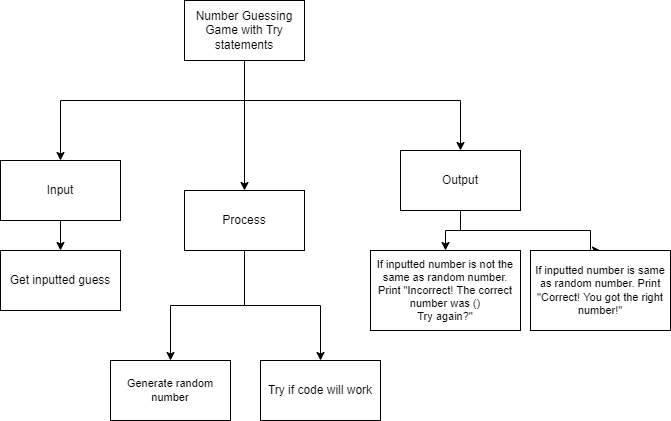

The diagram above was exported from draw.io. Its source (the exported page's mxGraphModel, read from the mxfile embedded in the PNG):
<mxGraphModel dx="690" dy="503" grid="1" gridSize="10" guides="1" tooltips="1" connect="1" arrows="1" fold="1" page="1" pageScale="1" pageWidth="827" pageHeight="1169" math="0" shadow="0">
  <root>
    <mxCell id="0" />
    <mxCell id="1" parent="0" />
    <mxCell id="3" style="edgeStyle=orthogonalEdgeStyle;html=1;entryX=0.5;entryY=0;entryDx=0;entryDy=0;rounded=0;" parent="1" source="6" target="9" edge="1">
      <mxGeometry relative="1" as="geometry">
        <Array as="points">
          <mxPoint x="444" y="140" />
          <mxPoint x="260" y="140" />
        </Array>
      </mxGeometry>
    </mxCell>
    <mxCell id="4" style="edgeStyle=orthogonalEdgeStyle;html=1;entryX=0.5;entryY=0;entryDx=0;entryDy=0;rounded=0;" parent="1" source="6" target="15" edge="1">
      <mxGeometry relative="1" as="geometry">
        <Array as="points">
          <mxPoint x="444" y="140" />
          <mxPoint x="660" y="140" />
        </Array>
      </mxGeometry>
    </mxCell>
    <mxCell id="5" style="edgeStyle=orthogonalEdgeStyle;shape=connector;rounded=0;html=1;entryX=0.5;entryY=0;entryDx=0;entryDy=0;labelBackgroundColor=default;fontFamily=Helvetica;fontSize=11;fontColor=default;endArrow=classic;strokeColor=default;" parent="1" source="6" target="12" edge="1">
      <mxGeometry relative="1" as="geometry" />
    </mxCell>
    <mxCell id="6" value="Number Guessing Game with Try statements" style="rounded=0;whiteSpace=wrap;html=1;" parent="1" vertex="1">
      <mxGeometry x="384" y="40" width="120" height="60" as="geometry" />
    </mxCell>
    <mxCell id="7" style="edgeStyle=orthogonalEdgeStyle;rounded=0;html=1;entryX=0.5;entryY=0;entryDx=0;entryDy=0;elbow=vertical;" parent="1" source="9" target="16" edge="1">
      <mxGeometry relative="1" as="geometry" />
    </mxCell>
    <mxCell id="9" value="Input" style="rounded=0;whiteSpace=wrap;html=1;" parent="1" vertex="1">
      <mxGeometry x="200" y="200" width="120" height="60" as="geometry" />
    </mxCell>
    <mxCell id="24" style="edgeStyle=orthogonalEdgeStyle;rounded=0;html=1;" parent="1" source="12" target="22" edge="1">
      <mxGeometry relative="1" as="geometry" />
    </mxCell>
    <mxCell id="25" style="edgeStyle=orthogonalEdgeStyle;html=1;entryX=0.5;entryY=0;entryDx=0;entryDy=0;rounded=0;" parent="1" source="12" target="18" edge="1">
      <mxGeometry relative="1" as="geometry" />
    </mxCell>
    <mxCell id="12" value="Process" style="rounded=0;whiteSpace=wrap;html=1;" parent="1" vertex="1">
      <mxGeometry x="384" y="230" width="120" height="60" as="geometry" />
    </mxCell>
    <mxCell id="14" style="edgeStyle=orthogonalEdgeStyle;shape=connector;rounded=0;html=1;entryX=0.5;entryY=0;entryDx=0;entryDy=0;labelBackgroundColor=default;fontFamily=Helvetica;fontSize=11;fontColor=default;endArrow=classic;strokeColor=default;" parent="1" source="15" target="21" edge="1">
      <mxGeometry relative="1" as="geometry" />
    </mxCell>
    <mxCell id="27" style="edgeStyle=orthogonalEdgeStyle;html=1;entryX=0.5;entryY=0;entryDx=0;entryDy=0;rounded=0;" parent="1" source="15" target="26" edge="1">
      <mxGeometry relative="1" as="geometry">
        <Array as="points">
          <mxPoint x="660" y="270" />
          <mxPoint x="790" y="270" />
        </Array>
      </mxGeometry>
    </mxCell>
    <mxCell id="15" value="Output" style="rounded=0;whiteSpace=wrap;html=1;" parent="1" vertex="1">
      <mxGeometry x="600" y="190" width="120" height="60" as="geometry" />
    </mxCell>
    <mxCell id="16" value="Get inputted guess" style="rounded=0;whiteSpace=wrap;html=1;" parent="1" vertex="1">
      <mxGeometry x="200" y="290" width="120" height="60" as="geometry" />
    </mxCell>
    <mxCell id="18" value="Generate random number" style="rounded=0;whiteSpace=wrap;html=1;fontFamily=Helvetica;fontSize=11;fontColor=default;" parent="1" vertex="1">
      <mxGeometry x="310" y="400" width="120" height="60" as="geometry" />
    </mxCell>
    <mxCell id="21" value="If inputted number is not the same as random number.&lt;br&gt;Print &quot;Incorrect! The correct number was ()&lt;br&gt;Try again?&quot;" style="rounded=0;whiteSpace=wrap;html=1;fontFamily=Helvetica;fontSize=11;fontColor=default;" parent="1" vertex="1">
      <mxGeometry x="570" y="290" width="150" height="80" as="geometry" />
    </mxCell>
    <mxCell id="22" value="Try if code will work" style="rounded=0;whiteSpace=wrap;html=1;" parent="1" vertex="1">
      <mxGeometry x="460" y="400" width="120" height="60" as="geometry" />
    </mxCell>
    <mxCell id="26" value="If inputted number is same as random number. Print &quot;Correct! You got the right number!&quot;" style="rounded=0;whiteSpace=wrap;html=1;fontFamily=Helvetica;fontSize=11;fontColor=default;" parent="1" vertex="1">
      <mxGeometry x="730" y="290" width="140" height="80" as="geometry" />
    </mxCell>
  </root>
</mxGraphModel>